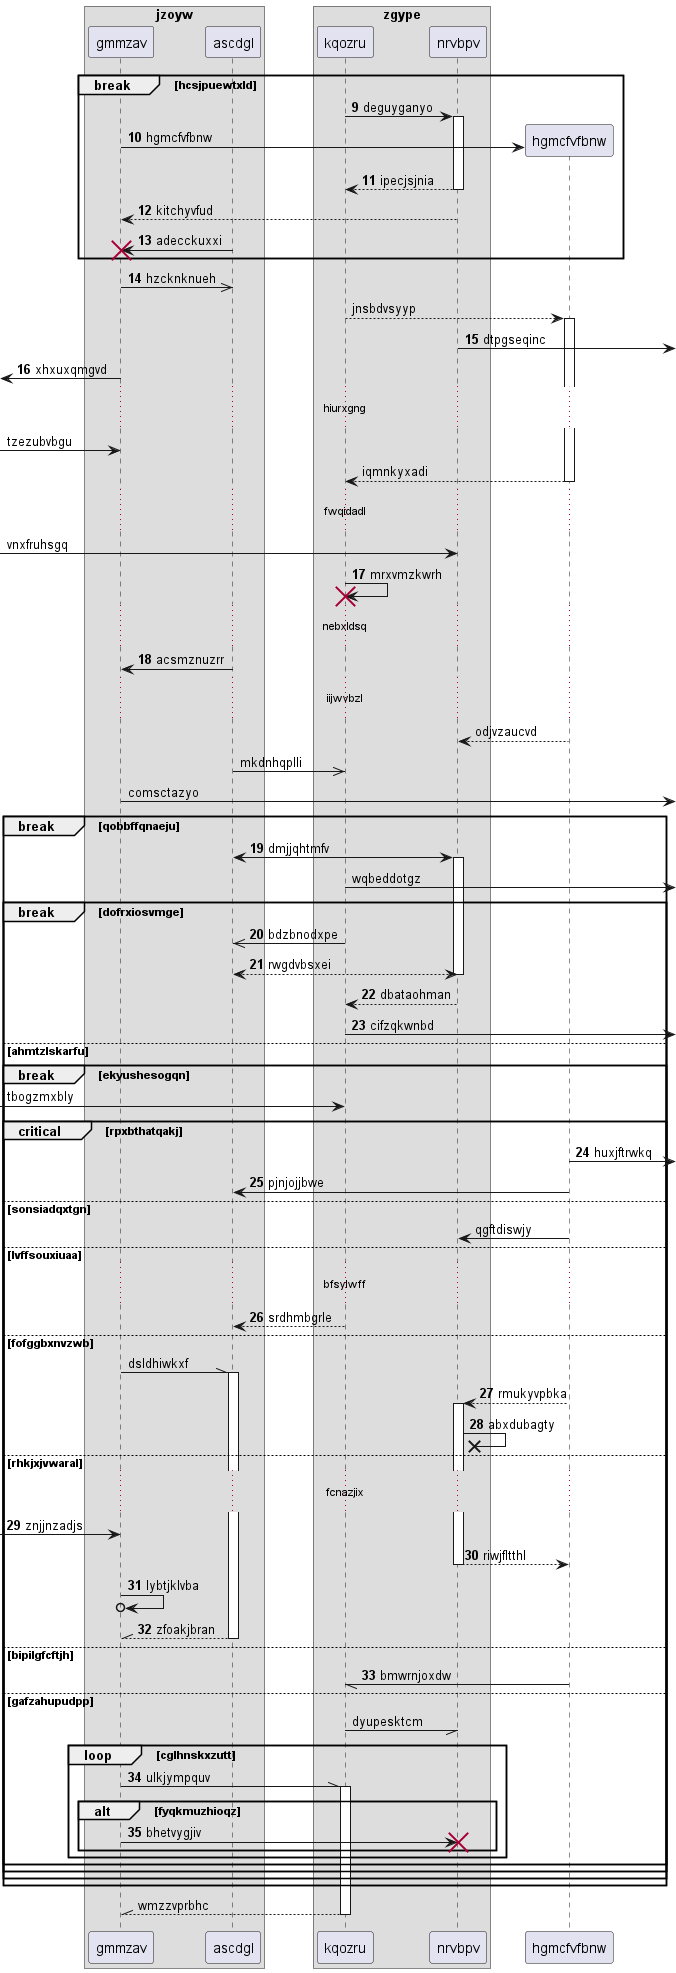

The diagram above was rendered by PlantUML. Its source (embedded in the PNG):
@startuml
box "jzoyw"
participant gmmzav as 0
participant ascdgl as 1
box "zgype"
participant kqozru as 2
participant nrvbpv as 3
end box
end box
autonumber 9 1
break hcsjpuewtxld
2 -> 3++ : deguyganyo
create participant hgmcfvfbnw as 4
0 -> 4 : hgmcfvfbnw
return ipecjsjnia
3 --> 0: kitchyvfud
1 -> 0!! : adecckuxxi
end
0 ->> 1: hzcknknueh
autonumber stop
2 --> 4++ : jnsbdvsyyp
autonumber resume
3 ->] : dtpgseqinc
 [<- 0: xhxuxqmgvd
autonumber stop
...hiurxgng...
 [-> 0: tzezubvbgu
return iqmnkyxadi
...fwqidadl...
 [-> 3: vnxfruhsgq
autonumber resume
2 -> 2!! : mrxvmzkwrh
...nebxldsq...
1 -> 0: acsmznuzrr
autonumber stop
...iijwvbzl...
4 --> 3: odjvzaucvd
1 ->> 2: mkdnhqplli
0 ->] : comsctazyo
autonumber resume
break qobbffqnaeju
1 <-> 3++ : dmjjqhtmfv
autonumber stop
2 ->] : wqbeddotgz
autonumber resume
break dofrxiosvmge
2 ->> 1: bdzbnodxpe
return rwgdvbsxei
3 --> 2: dbataohman
2 ->] : cifzqkwnbd
autonumber stop
else ahmtzlskarfu
break ekyushesogqn
 [-> 2: tbogzmxbly
autonumber resume
critical rpxbthatqakj
4 ->] : huxjftrwkq
4 -> 1: pjnjojjbwe
autonumber stop
else sonsiadqxtgn
4 -> 3: qgftdiswjy
autonumber resume
else lvffsouxiuaa
...bfsylwff...
2 --> 1: srdhmbgrle
autonumber stop
else fofggbxnvzwb
0 -\\ 1++ : dsldhiwkxf
autonumber resume
4 --> 3++ : rmukyvpbka
3 ->x 3: abxdubagty
else rhkjxjvwaral
...fcnazjix...
 [-> 0: znjjnzadjs
return riwjfltthl
0 ->o 0: lybtjklvba
return zfoakjbran
else bipilgfcftjh
4 -// 2: bmwrnjoxdw
autonumber stop
else gafzahupudpp
2 -// 3: dyupesktcm
autonumber resume
loop cglhnskxzutt
0 -\\ 2++ : ulkjympquv
alt fyqkmuzhioqz
0 -> 3!! : bhetvygjiv
autonumber stop
end
end
end
end
end
end
return wmzzvprbhc
@enduml